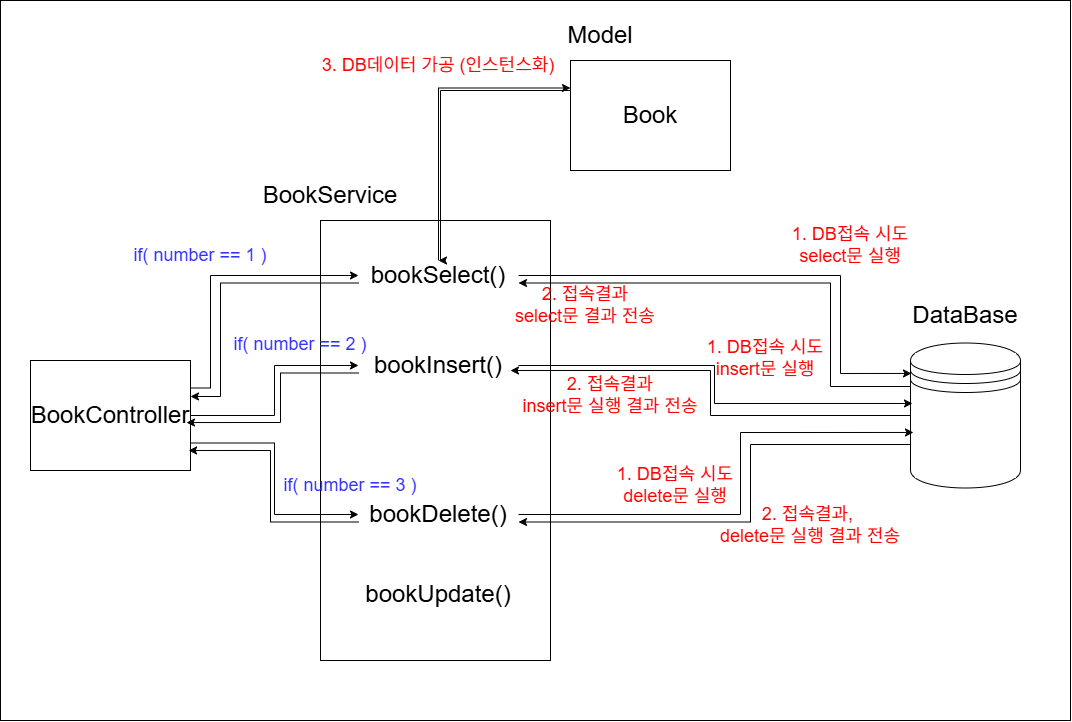

The diagram above was exported from draw.io. Its source (the exported page's mxGraphModel, read from the mxfile embedded in the PNG):
<mxGraphModel dx="1174" dy="705" grid="1" gridSize="10" guides="1" tooltips="1" connect="1" arrows="1" fold="1" page="1" pageScale="1" pageWidth="827" pageHeight="1169" math="0" shadow="0">
  <root>
    <mxCell id="0" />
    <mxCell id="1" parent="0" />
    <mxCell id="f6Ho2Wxii32-WStx5fo0-24" parent="1" style="rounded=0;whiteSpace=wrap;html=1;" value="" vertex="1">
      <mxGeometry height="720" width="1070" x="30" y="10" as="geometry" />
    </mxCell>
    <mxCell id="f6Ho2Wxii32-WStx5fo0-1" parent="1" style="rounded=0;whiteSpace=wrap;html=1;" value="&lt;span style=&quot;font-size: 24px;&quot;&gt;BookController&lt;/span&gt;" vertex="1">
      <mxGeometry height="110" width="160" x="60" y="370" as="geometry" />
    </mxCell>
    <mxCell id="f6Ho2Wxii32-WStx5fo0-3" parent="1" style="rounded=0;whiteSpace=wrap;html=1;" value="" vertex="1">
      <mxGeometry height="440" width="230" x="350" y="230" as="geometry" />
    </mxCell>
    <mxCell id="f6Ho2Wxii32-WStx5fo0-4" parent="1" style="text;html=1;whiteSpace=wrap;strokeColor=none;fillColor=none;align=center;verticalAlign=middle;rounded=0;" value="&lt;font style=&quot;font-size: 24px;&quot;&gt;BookService&lt;/font&gt;" vertex="1">
      <mxGeometry height="30" width="60" x="330" y="190" as="geometry" />
    </mxCell>
    <mxCell id="f6Ho2Wxii32-WStx5fo0-20" edge="1" parent="1" source="f6Ho2Wxii32-WStx5fo0-6" style="edgeStyle=orthogonalEdgeStyle;rounded=0;orthogonalLoop=1;jettySize=auto;html=1;exitX=0.5;exitY=0;exitDx=0;exitDy=0;entryX=0;entryY=0.25;entryDx=0;entryDy=0;" target="f6Ho2Wxii32-WStx5fo0-17">
      <mxGeometry relative="1" as="geometry" />
    </mxCell>
    <mxCell id="f6Ho2Wxii32-WStx5fo0-6" parent="1" style="text;html=1;whiteSpace=wrap;strokeColor=none;fillColor=none;align=center;verticalAlign=middle;rounded=0;" value="&lt;font style=&quot;font-size: 24px;&quot;&gt;bookSelect()&lt;/font&gt;" vertex="1">
      <mxGeometry height="30" width="160" x="388" y="270" as="geometry" />
    </mxCell>
    <mxCell id="f6Ho2Wxii32-WStx5fo0-7" edge="1" parent="1" source="f6Ho2Wxii32-WStx5fo0-1" style="edgeStyle=orthogonalEdgeStyle;rounded=0;orthogonalLoop=1;jettySize=auto;html=1;exitX=1;exitY=0.25;exitDx=0;exitDy=0;entryX=0;entryY=0.5;entryDx=0;entryDy=0;" target="f6Ho2Wxii32-WStx5fo0-6">
      <mxGeometry relative="1" as="geometry">
        <Array as="points">
          <mxPoint x="240" y="397.5" />
          <mxPoint x="240" y="285" />
        </Array>
      </mxGeometry>
    </mxCell>
    <mxCell id="f6Ho2Wxii32-WStx5fo0-8" parent="1" style="text;html=1;whiteSpace=wrap;strokeColor=none;fillColor=none;align=center;verticalAlign=middle;rounded=0;fontColor=#3333FF;" value="&lt;font style=&quot;font-size: 18px;&quot;&gt;if( number == 1 )&lt;/font&gt;" vertex="1">
      <mxGeometry height="30" width="140" x="160" y="250" as="geometry" />
    </mxCell>
    <mxCell id="f6Ho2Wxii32-WStx5fo0-14" edge="1" parent="1" source="f6Ho2Wxii32-WStx5fo0-9" style="edgeStyle=orthogonalEdgeStyle;rounded=0;orthogonalLoop=1;jettySize=auto;html=1;exitX=0;exitY=0.3;exitDx=0;exitDy=0;entryX=1;entryY=0.75;entryDx=0;entryDy=0;" target="f6Ho2Wxii32-WStx5fo0-6">
      <mxGeometry relative="1" as="geometry">
        <Array as="points">
          <mxPoint x="860" y="396" />
          <mxPoint x="860" y="292.5" />
        </Array>
      </mxGeometry>
    </mxCell>
    <mxCell id="f6Ho2Wxii32-WStx5fo0-46" edge="1" parent="1" source="f6Ho2Wxii32-WStx5fo0-9" style="edgeStyle=orthogonalEdgeStyle;rounded=0;orthogonalLoop=1;jettySize=auto;html=1;exitX=0;exitY=0.7;exitDx=0;exitDy=0;entryX=1;entryY=0.75;entryDx=0;entryDy=0;" target="f6Ho2Wxii32-WStx5fo0-30">
      <mxGeometry relative="1" as="geometry">
        <Array as="points">
          <mxPoint x="780" y="454" />
          <mxPoint x="780" y="531.5" />
        </Array>
      </mxGeometry>
    </mxCell>
    <mxCell id="f6Ho2Wxii32-WStx5fo0-9" parent="1" style="shape=datastore;whiteSpace=wrap;html=1;" value="" vertex="1">
      <mxGeometry height="145" width="110" x="940" y="352.5" as="geometry" />
    </mxCell>
    <mxCell id="f6Ho2Wxii32-WStx5fo0-10" parent="1" style="text;html=1;whiteSpace=wrap;strokeColor=none;fillColor=none;align=center;verticalAlign=middle;rounded=0;" value="&lt;font style=&quot;font-size: 24px;&quot;&gt;DataBase&lt;/font&gt;" vertex="1">
      <mxGeometry height="30" width="60" x="965" y="310" as="geometry" />
    </mxCell>
    <mxCell id="f6Ho2Wxii32-WStx5fo0-11" edge="1" parent="1" source="f6Ho2Wxii32-WStx5fo0-6" style="edgeStyle=orthogonalEdgeStyle;rounded=0;orthogonalLoop=1;jettySize=auto;html=1;exitX=1;exitY=0.5;exitDx=0;exitDy=0;entryX=0.009;entryY=0.21;entryDx=0;entryDy=0;entryPerimeter=0;" target="f6Ho2Wxii32-WStx5fo0-9">
      <mxGeometry relative="1" as="geometry">
        <Array as="points">
          <mxPoint x="870" y="285" />
          <mxPoint x="870" y="383" />
        </Array>
      </mxGeometry>
    </mxCell>
    <mxCell id="f6Ho2Wxii32-WStx5fo0-12" parent="1" style="text;html=1;whiteSpace=wrap;strokeColor=none;fillColor=none;align=center;verticalAlign=middle;rounded=0;fontColor=#FF0000;" value="&lt;span style=&quot;font-size: 18px;&quot;&gt;1. DB접속 시도&lt;/span&gt;&lt;div&gt;&lt;span style=&quot;font-size: 18px;&quot;&gt;select문 실행&lt;/span&gt;&lt;/div&gt;" vertex="1">
      <mxGeometry height="30" width="170" x="795" y="240" as="geometry" />
    </mxCell>
    <mxCell id="f6Ho2Wxii32-WStx5fo0-15" parent="1" style="text;html=1;whiteSpace=wrap;strokeColor=none;fillColor=none;align=center;verticalAlign=middle;rounded=0;fontColor=#FF0000;" value="&lt;span style=&quot;font-size: 18px;&quot;&gt;2. 접속결과&lt;/span&gt;&lt;div&gt;&lt;span style=&quot;font-size: 18px;&quot;&gt;select문 결과 전송&lt;/span&gt;&lt;/div&gt;" vertex="1">
      <mxGeometry height="30" width="270" x="480" y="300" as="geometry" />
    </mxCell>
    <mxCell id="f6Ho2Wxii32-WStx5fo0-21" edge="1" parent="1" source="f6Ho2Wxii32-WStx5fo0-17" style="edgeStyle=orthogonalEdgeStyle;rounded=0;orthogonalLoop=1;jettySize=auto;html=1;exitX=0;exitY=0.5;exitDx=0;exitDy=0;entryX=0.5;entryY=0;entryDx=0;entryDy=0;" target="f6Ho2Wxii32-WStx5fo0-6">
      <mxGeometry relative="1" as="geometry">
        <Array as="points">
          <mxPoint x="600" y="100" />
          <mxPoint x="470" y="100" />
          <mxPoint x="470" y="270" />
        </Array>
      </mxGeometry>
    </mxCell>
    <mxCell id="f6Ho2Wxii32-WStx5fo0-17" parent="1" style="rounded=0;whiteSpace=wrap;html=1;" value="&lt;span style=&quot;font-size: 24px;&quot;&gt;Book&lt;/span&gt;" vertex="1">
      <mxGeometry height="110" width="160" x="600" y="70" as="geometry" />
    </mxCell>
    <mxCell id="f6Ho2Wxii32-WStx5fo0-19" parent="1" style="text;html=1;whiteSpace=wrap;strokeColor=none;fillColor=none;align=center;verticalAlign=middle;rounded=0;" value="&lt;span style=&quot;font-size: 24px;&quot;&gt;Model&lt;/span&gt;" vertex="1">
      <mxGeometry height="30" width="60" x="600" y="30" as="geometry" />
    </mxCell>
    <mxCell id="f6Ho2Wxii32-WStx5fo0-22" parent="1" style="text;html=1;whiteSpace=wrap;strokeColor=none;fillColor=none;align=center;verticalAlign=middle;rounded=0;fontColor=#FF0000;" value="&lt;span style=&quot;font-size: 18px;&quot;&gt;3. DB데이터 가공 (인스턴스화)&lt;/span&gt;" vertex="1">
      <mxGeometry height="30" width="270" x="333" y="60" as="geometry" />
    </mxCell>
    <mxCell id="f6Ho2Wxii32-WStx5fo0-23" edge="1" parent="1" source="f6Ho2Wxii32-WStx5fo0-6" style="edgeStyle=orthogonalEdgeStyle;rounded=0;orthogonalLoop=1;jettySize=auto;html=1;exitX=0;exitY=0.75;exitDx=0;exitDy=0;entryX=1;entryY=0.327;entryDx=0;entryDy=0;entryPerimeter=0;" target="f6Ho2Wxii32-WStx5fo0-1">
      <mxGeometry relative="1" as="geometry">
        <Array as="points">
          <mxPoint x="250" y="292.5" />
          <mxPoint x="250" y="406" />
        </Array>
      </mxGeometry>
    </mxCell>
    <mxCell id="f6Ho2Wxii32-WStx5fo0-27" parent="1" style="text;html=1;whiteSpace=wrap;strokeColor=none;fillColor=none;align=center;verticalAlign=middle;rounded=0;" value="&lt;font style=&quot;font-size: 24px;&quot;&gt;bookInsert()&lt;/font&gt;" vertex="1">
      <mxGeometry height="30" width="160" x="388" y="360" as="geometry" />
    </mxCell>
    <mxCell id="f6Ho2Wxii32-WStx5fo0-30" parent="1" style="text;html=1;whiteSpace=wrap;strokeColor=none;fillColor=none;align=center;verticalAlign=middle;rounded=0;" value="&lt;font style=&quot;font-size: 24px;&quot;&gt;bookDelete()&lt;/font&gt;" vertex="1">
      <mxGeometry height="30" width="160" x="388" y="509" as="geometry" />
    </mxCell>
    <mxCell id="f6Ho2Wxii32-WStx5fo0-31" parent="1" style="text;html=1;whiteSpace=wrap;strokeColor=none;fillColor=none;align=center;verticalAlign=middle;rounded=0;" value="&lt;font style=&quot;font-size: 24px;&quot;&gt;bookUpdate()&lt;/font&gt;" vertex="1">
      <mxGeometry height="30" width="160" x="388" y="589" as="geometry" />
    </mxCell>
    <mxCell id="f6Ho2Wxii32-WStx5fo0-32" edge="1" parent="1" source="f6Ho2Wxii32-WStx5fo0-1" style="edgeStyle=orthogonalEdgeStyle;rounded=0;orthogonalLoop=1;jettySize=auto;html=1;exitX=1;exitY=0.5;exitDx=0;exitDy=0;" target="f6Ho2Wxii32-WStx5fo0-27">
      <mxGeometry relative="1" as="geometry" />
    </mxCell>
    <mxCell id="f6Ho2Wxii32-WStx5fo0-33" parent="1" style="text;html=1;whiteSpace=wrap;strokeColor=none;fillColor=none;align=center;verticalAlign=middle;rounded=0;fontColor=#3333FF;" value="&lt;font style=&quot;font-size: 18px;&quot;&gt;if( number == 2 )&lt;/font&gt;" vertex="1">
      <mxGeometry height="30" width="140" x="260" y="339" as="geometry" />
    </mxCell>
    <mxCell id="f6Ho2Wxii32-WStx5fo0-37" edge="1" parent="1" source="f6Ho2Wxii32-WStx5fo0-27" style="edgeStyle=orthogonalEdgeStyle;rounded=0;orthogonalLoop=1;jettySize=auto;html=1;exitX=1;exitY=0.5;exitDx=0;exitDy=0;entryX=0.018;entryY=0.417;entryDx=0;entryDy=0;entryPerimeter=0;" target="f6Ho2Wxii32-WStx5fo0-9">
      <mxGeometry relative="1" as="geometry" />
    </mxCell>
    <mxCell id="f6Ho2Wxii32-WStx5fo0-38" parent="1" style="text;html=1;whiteSpace=wrap;strokeColor=none;fillColor=none;align=center;verticalAlign=middle;rounded=0;fontColor=#FF0000;" value="&lt;span style=&quot;font-size: 18px;&quot;&gt;1. DB접속 시도&lt;/span&gt;&lt;div&gt;&lt;span style=&quot;font-size: 18px;&quot;&gt;insert문 실행&lt;/span&gt;&lt;/div&gt;" vertex="1">
      <mxGeometry height="30" width="270" x="660" y="352.5" as="geometry" />
    </mxCell>
    <mxCell id="f6Ho2Wxii32-WStx5fo0-39" edge="1" parent="1" source="f6Ho2Wxii32-WStx5fo0-9" style="edgeStyle=orthogonalEdgeStyle;rounded=0;orthogonalLoop=1;jettySize=auto;html=1;exitX=0;exitY=0.5;exitDx=0;exitDy=0;entryX=0.95;entryY=0.667;entryDx=0;entryDy=0;entryPerimeter=0;" target="f6Ho2Wxii32-WStx5fo0-27">
      <mxGeometry relative="1" as="geometry">
        <Array as="points">
          <mxPoint x="740" y="425" />
          <mxPoint x="740" y="380" />
        </Array>
      </mxGeometry>
    </mxCell>
    <mxCell id="f6Ho2Wxii32-WStx5fo0-40" parent="1" style="text;html=1;whiteSpace=wrap;strokeColor=none;fillColor=none;align=center;verticalAlign=middle;rounded=0;fontColor=#FF0000;" value="&lt;span style=&quot;font-size: 18px;&quot;&gt;2. 접속결과&lt;/span&gt;&lt;div&gt;&lt;span style=&quot;font-size: 18px;&quot;&gt;insert문 실행 결과 전송&lt;/span&gt;&lt;/div&gt;" vertex="1">
      <mxGeometry height="30" width="300" x="490" y="390" as="geometry" />
    </mxCell>
    <mxCell id="f6Ho2Wxii32-WStx5fo0-41" edge="1" parent="1" source="f6Ho2Wxii32-WStx5fo0-27" style="edgeStyle=orthogonalEdgeStyle;rounded=0;orthogonalLoop=1;jettySize=auto;html=1;exitX=0;exitY=0.75;exitDx=0;exitDy=0;entryX=0.975;entryY=0.564;entryDx=0;entryDy=0;entryPerimeter=0;" target="f6Ho2Wxii32-WStx5fo0-1">
      <mxGeometry relative="1" as="geometry">
        <Array as="points">
          <mxPoint x="310" y="382.5" />
          <mxPoint x="310" y="432" />
        </Array>
      </mxGeometry>
    </mxCell>
    <mxCell id="f6Ho2Wxii32-WStx5fo0-43" parent="1" style="text;html=1;whiteSpace=wrap;strokeColor=none;fillColor=none;align=center;verticalAlign=middle;rounded=0;fontColor=#3333FF;" value="&lt;font style=&quot;font-size: 18px;&quot;&gt;if( number == 3 )&lt;/font&gt;" vertex="1">
      <mxGeometry height="30" width="140" x="310" y="480" as="geometry" />
    </mxCell>
    <mxCell id="f6Ho2Wxii32-WStx5fo0-42" edge="1" parent="1" source="f6Ho2Wxii32-WStx5fo0-1" style="edgeStyle=orthogonalEdgeStyle;rounded=0;orthogonalLoop=1;jettySize=auto;html=1;exitX=1;exitY=0.75;exitDx=0;exitDy=0;entryX=0;entryY=0.5;entryDx=0;entryDy=0;" target="f6Ho2Wxii32-WStx5fo0-30">
      <mxGeometry relative="1" as="geometry" />
    </mxCell>
    <mxCell id="f6Ho2Wxii32-WStx5fo0-44" edge="1" parent="1" source="f6Ho2Wxii32-WStx5fo0-30" style="edgeStyle=orthogonalEdgeStyle;rounded=0;orthogonalLoop=1;jettySize=auto;html=1;exitX=1;exitY=0.5;exitDx=0;exitDy=0;entryX=0.027;entryY=0.617;entryDx=0;entryDy=0;entryPerimeter=0;" target="f6Ho2Wxii32-WStx5fo0-9">
      <mxGeometry relative="1" as="geometry">
        <Array as="points">
          <mxPoint x="770" y="524" />
          <mxPoint x="770" y="442" />
        </Array>
      </mxGeometry>
    </mxCell>
    <mxCell id="f6Ho2Wxii32-WStx5fo0-45" parent="1" style="text;html=1;whiteSpace=wrap;strokeColor=none;fillColor=none;align=center;verticalAlign=middle;rounded=0;fontColor=#FF0000;" value="&lt;span style=&quot;font-size: 18px;&quot;&gt;1. DB접속 시도&lt;/span&gt;&lt;div&gt;&lt;span style=&quot;font-size: 18px;&quot;&gt;delete문 실행&lt;/span&gt;&lt;/div&gt;" vertex="1">
      <mxGeometry height="30" width="270" x="570" y="480" as="geometry" />
    </mxCell>
    <mxCell id="f6Ho2Wxii32-WStx5fo0-47" parent="1" style="text;html=1;whiteSpace=wrap;strokeColor=none;fillColor=none;align=center;verticalAlign=middle;rounded=0;fontColor=#FF0000;" value="&lt;span style=&quot;font-size: 18px;&quot;&gt;2. 접속결과,&amp;nbsp;&lt;/span&gt;&lt;div&gt;&lt;span style=&quot;font-size: 18px;&quot;&gt;delete문 실행 결과 전송&lt;/span&gt;&lt;/div&gt;" vertex="1">
      <mxGeometry height="30" width="320" x="680" y="520" as="geometry" />
    </mxCell>
    <mxCell id="f6Ho2Wxii32-WStx5fo0-49" edge="1" parent="1" source="f6Ho2Wxii32-WStx5fo0-30" style="edgeStyle=orthogonalEdgeStyle;rounded=0;orthogonalLoop=1;jettySize=auto;html=1;exitX=0;exitY=0.75;exitDx=0;exitDy=0;entryX=0.988;entryY=0.818;entryDx=0;entryDy=0;entryPerimeter=0;" target="f6Ho2Wxii32-WStx5fo0-1">
      <mxGeometry relative="1" as="geometry">
        <Array as="points">
          <mxPoint x="300" y="531.5" />
          <mxPoint x="300" y="460" />
        </Array>
      </mxGeometry>
    </mxCell>
  </root>
</mxGraphModel>